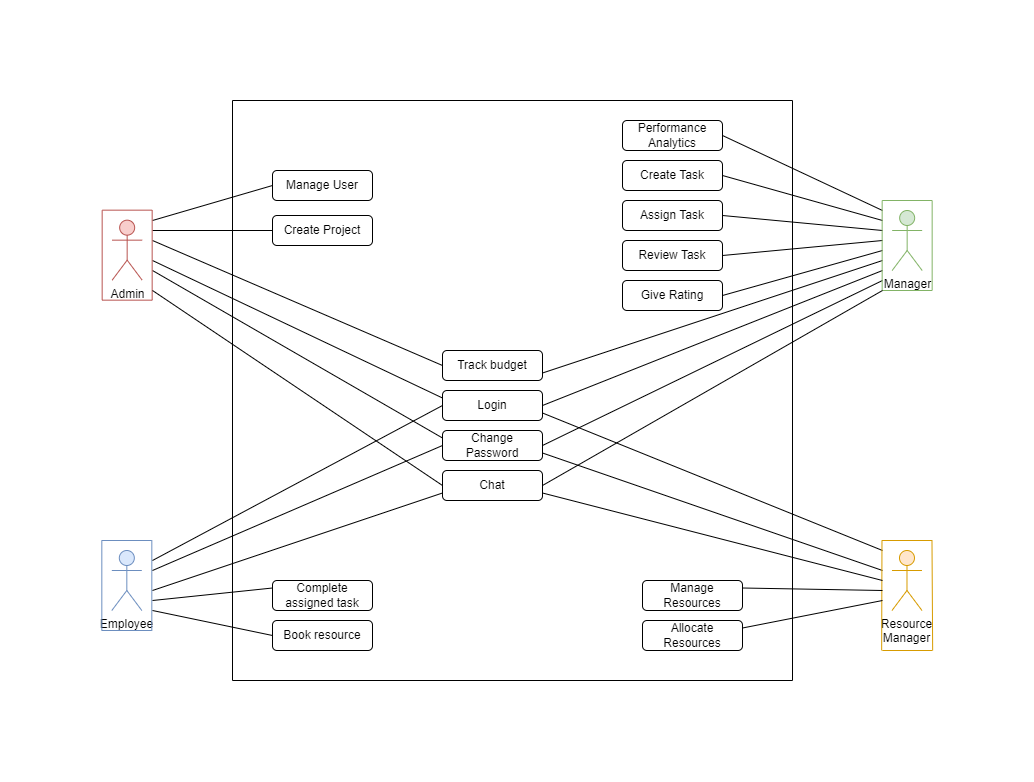

The diagram above was exported from draw.io. Its source (the exported page's mxGraphModel, read from the mxfile embedded in the PNG):
<mxGraphModel dx="2284" dy="796" grid="1" gridSize="10" guides="1" tooltips="1" connect="1" arrows="1" fold="1" page="1" pageScale="1" pageWidth="850" pageHeight="1100" math="0" shadow="0">
  <root>
    <mxCell id="0" />
    <mxCell id="1" parent="0" />
    <mxCell id="aggQSW_dSdFU3sSacxZB-2" value="Manager" style="shape=umlActor;verticalLabelPosition=bottom;verticalAlign=top;html=1;outlineConnect=0;fillColor=#d5e8d4;strokeColor=#82b366;" parent="1" vertex="1">
      <mxGeometry x="749.66" y="260" width="30" height="60" as="geometry" />
    </mxCell>
    <mxCell id="aggQSW_dSdFU3sSacxZB-3" value="Manage User" style="rounded=1;whiteSpace=wrap;html=1;" parent="1" vertex="1">
      <mxGeometry x="130" y="220" width="100" height="30" as="geometry" />
    </mxCell>
    <mxCell id="aggQSW_dSdFU3sSacxZB-8" value="Create Project" style="rounded=1;whiteSpace=wrap;html=1;" parent="1" vertex="1">
      <mxGeometry x="130" y="265" width="100" height="30" as="geometry" />
    </mxCell>
    <mxCell id="aggQSW_dSdFU3sSacxZB-12" value="Give Rating" style="rounded=1;whiteSpace=wrap;html=1;" parent="1" vertex="1">
      <mxGeometry x="480" y="330" width="100" height="30" as="geometry" />
    </mxCell>
    <mxCell id="aggQSW_dSdFU3sSacxZB-13" value="Review Task" style="rounded=1;whiteSpace=wrap;html=1;" parent="1" vertex="1">
      <mxGeometry x="480" y="290" width="100" height="30" as="geometry" />
    </mxCell>
    <mxCell id="aggQSW_dSdFU3sSacxZB-14" value="Assign Task" style="rounded=1;whiteSpace=wrap;html=1;" parent="1" vertex="1">
      <mxGeometry x="480" y="250" width="100" height="30" as="geometry" />
    </mxCell>
    <mxCell id="aggQSW_dSdFU3sSacxZB-15" value="Create Task" style="rounded=1;whiteSpace=wrap;html=1;" parent="1" vertex="1">
      <mxGeometry x="480" y="210" width="100" height="30" as="geometry" />
    </mxCell>
    <mxCell id="aggQSW_dSdFU3sSacxZB-19" value="" style="endArrow=none;html=1;rounded=0;entryX=0;entryY=0.5;entryDx=0;entryDy=0;" parent="1" target="aggQSW_dSdFU3sSacxZB-3" edge="1">
      <mxGeometry width="50" height="50" relative="1" as="geometry">
        <mxPoint x="10" y="270" as="sourcePoint" />
        <mxPoint x="60" y="230" as="targetPoint" />
      </mxGeometry>
    </mxCell>
    <mxCell id="aggQSW_dSdFU3sSacxZB-20" value="" style="endArrow=none;html=1;rounded=0;entryX=0;entryY=0.5;entryDx=0;entryDy=0;" parent="1" target="aggQSW_dSdFU3sSacxZB-8" edge="1">
      <mxGeometry width="50" height="50" relative="1" as="geometry">
        <mxPoint x="10" y="280" as="sourcePoint" />
        <mxPoint x="60" y="230" as="targetPoint" />
      </mxGeometry>
    </mxCell>
    <mxCell id="aggQSW_dSdFU3sSacxZB-21" value="" style="endArrow=none;html=1;rounded=0;exitX=1;exitY=0.5;exitDx=0;exitDy=0;" parent="1" source="aggQSW_dSdFU3sSacxZB-15" edge="1">
      <mxGeometry width="50" height="50" relative="1" as="geometry">
        <mxPoint x="680" y="320" as="sourcePoint" />
        <mxPoint x="740" y="270" as="targetPoint" />
      </mxGeometry>
    </mxCell>
    <mxCell id="aggQSW_dSdFU3sSacxZB-22" value="" style="endArrow=none;html=1;rounded=0;exitX=1;exitY=0.5;exitDx=0;exitDy=0;" parent="1" source="aggQSW_dSdFU3sSacxZB-14" edge="1">
      <mxGeometry width="50" height="50" relative="1" as="geometry">
        <mxPoint x="390" y="350" as="sourcePoint" />
        <mxPoint x="740" y="280" as="targetPoint" />
      </mxGeometry>
    </mxCell>
    <mxCell id="aggQSW_dSdFU3sSacxZB-23" value="" style="endArrow=none;html=1;rounded=0;exitX=1;exitY=0.5;exitDx=0;exitDy=0;" parent="1" source="aggQSW_dSdFU3sSacxZB-13" edge="1">
      <mxGeometry width="50" height="50" relative="1" as="geometry">
        <mxPoint x="390" y="350" as="sourcePoint" />
        <mxPoint x="740" y="290" as="targetPoint" />
      </mxGeometry>
    </mxCell>
    <mxCell id="aggQSW_dSdFU3sSacxZB-25" value="" style="endArrow=none;html=1;rounded=0;exitX=1;exitY=0.5;exitDx=0;exitDy=0;" parent="1" source="aggQSW_dSdFU3sSacxZB-12" edge="1">
      <mxGeometry width="50" height="50" relative="1" as="geometry">
        <mxPoint x="390" y="350" as="sourcePoint" />
        <mxPoint x="740" y="300" as="targetPoint" />
      </mxGeometry>
    </mxCell>
    <mxCell id="aggQSW_dSdFU3sSacxZB-26" value="Login" style="rounded=1;whiteSpace=wrap;html=1;" parent="1" vertex="1">
      <mxGeometry x="300" y="440" width="100" height="30" as="geometry" />
    </mxCell>
    <mxCell id="aggQSW_dSdFU3sSacxZB-28" value="Change Password" style="rounded=1;whiteSpace=wrap;html=1;" parent="1" vertex="1">
      <mxGeometry x="300" y="480" width="100" height="30" as="geometry" />
    </mxCell>
    <mxCell id="aggQSW_dSdFU3sSacxZB-30" value="" style="endArrow=none;html=1;rounded=0;" parent="1" edge="1">
      <mxGeometry width="50" height="50" relative="1" as="geometry">
        <mxPoint x="90" y="730" as="sourcePoint" />
        <mxPoint x="90" y="150" as="targetPoint" />
      </mxGeometry>
    </mxCell>
    <mxCell id="aggQSW_dSdFU3sSacxZB-31" value="" style="endArrow=none;html=1;rounded=0;" parent="1" edge="1">
      <mxGeometry width="50" height="50" relative="1" as="geometry">
        <mxPoint x="650" y="730" as="sourcePoint" />
        <mxPoint x="650" y="150" as="targetPoint" />
      </mxGeometry>
    </mxCell>
    <mxCell id="aggQSW_dSdFU3sSacxZB-32" value="" style="endArrow=none;html=1;rounded=0;exitX=1;exitY=0.5;exitDx=0;exitDy=0;exitPerimeter=0;" parent="1" source="aggQSW_dSdFU3sSacxZB-26" edge="1">
      <mxGeometry width="50" height="50" relative="1" as="geometry">
        <mxPoint x="390" y="410" as="sourcePoint" />
        <mxPoint x="740" y="320" as="targetPoint" />
      </mxGeometry>
    </mxCell>
    <mxCell id="aggQSW_dSdFU3sSacxZB-33" value="" style="endArrow=none;html=1;rounded=0;" parent="1" edge="1">
      <mxGeometry width="50" height="50" relative="1" as="geometry">
        <mxPoint x="90" y="150" as="sourcePoint" />
        <mxPoint x="650" y="150" as="targetPoint" />
      </mxGeometry>
    </mxCell>
    <mxCell id="aggQSW_dSdFU3sSacxZB-34" value="" style="endArrow=none;html=1;rounded=0;exitX=1;exitY=0.75;exitDx=0;exitDy=0;" parent="1" source="aggQSW_dSdFU3sSacxZB-26" edge="1">
      <mxGeometry width="50" height="50" relative="1" as="geometry">
        <mxPoint x="390" y="410" as="sourcePoint" />
        <mxPoint x="740" y="600" as="targetPoint" />
      </mxGeometry>
    </mxCell>
    <mxCell id="aggQSW_dSdFU3sSacxZB-35" value="" style="endArrow=none;html=1;rounded=0;exitX=0;exitY=0.25;exitDx=0;exitDy=0;" parent="1" source="aggQSW_dSdFU3sSacxZB-26" edge="1">
      <mxGeometry width="50" height="50" relative="1" as="geometry">
        <mxPoint x="390" y="410" as="sourcePoint" />
        <mxPoint x="10" y="310" as="targetPoint" />
      </mxGeometry>
    </mxCell>
    <mxCell id="aggQSW_dSdFU3sSacxZB-37" value="" style="endArrow=none;html=1;rounded=0;exitX=0;exitY=0.25;exitDx=0;exitDy=0;" parent="1" source="aggQSW_dSdFU3sSacxZB-28" edge="1">
      <mxGeometry width="50" height="50" relative="1" as="geometry">
        <mxPoint x="390" y="410" as="sourcePoint" />
        <mxPoint x="10" y="320" as="targetPoint" />
      </mxGeometry>
    </mxCell>
    <mxCell id="aggQSW_dSdFU3sSacxZB-38" value="" style="endArrow=none;html=1;rounded=0;exitX=1;exitY=0.5;exitDx=0;exitDy=0;" parent="1" source="aggQSW_dSdFU3sSacxZB-28" edge="1">
      <mxGeometry width="50" height="50" relative="1" as="geometry">
        <mxPoint x="390" y="410" as="sourcePoint" />
        <mxPoint x="740" y="330" as="targetPoint" />
      </mxGeometry>
    </mxCell>
    <mxCell id="aggQSW_dSdFU3sSacxZB-39" value="" style="endArrow=none;html=1;rounded=0;exitX=1;exitY=0.75;exitDx=0;exitDy=0;" parent="1" source="aggQSW_dSdFU3sSacxZB-28" edge="1">
      <mxGeometry width="50" height="50" relative="1" as="geometry">
        <mxPoint x="390" y="410" as="sourcePoint" />
        <mxPoint x="740" y="620" as="targetPoint" />
      </mxGeometry>
    </mxCell>
    <mxCell id="aggQSW_dSdFU3sSacxZB-40" value="Performance Analytics" style="rounded=1;whiteSpace=wrap;html=1;" parent="1" vertex="1">
      <mxGeometry x="480" y="170" width="100" height="30" as="geometry" />
    </mxCell>
    <mxCell id="aggQSW_dSdFU3sSacxZB-41" value="Track budget" style="rounded=1;whiteSpace=wrap;html=1;" parent="1" vertex="1">
      <mxGeometry x="300" y="400" width="100" height="30" as="geometry" />
    </mxCell>
    <mxCell id="aggQSW_dSdFU3sSacxZB-42" value="" style="endArrow=none;html=1;rounded=0;exitX=1;exitY=0.5;exitDx=0;exitDy=0;" parent="1" source="aggQSW_dSdFU3sSacxZB-40" edge="1">
      <mxGeometry width="50" height="50" relative="1" as="geometry">
        <mxPoint x="390" y="400" as="sourcePoint" />
        <mxPoint x="740" y="260" as="targetPoint" />
      </mxGeometry>
    </mxCell>
    <mxCell id="aggQSW_dSdFU3sSacxZB-46" value="" style="endArrow=none;html=1;rounded=0;entryX=0;entryY=0.5;entryDx=0;entryDy=0;" parent="1" target="aggQSW_dSdFU3sSacxZB-41" edge="1">
      <mxGeometry width="50" height="50" relative="1" as="geometry">
        <mxPoint x="10" y="290" as="sourcePoint" />
        <mxPoint x="100" y="190" as="targetPoint" />
      </mxGeometry>
    </mxCell>
    <mxCell id="aggQSW_dSdFU3sSacxZB-47" value="" style="endArrow=none;html=1;rounded=0;exitX=1;exitY=0.75;exitDx=0;exitDy=0;" parent="1" source="aggQSW_dSdFU3sSacxZB-41" edge="1">
      <mxGeometry width="50" height="50" relative="1" as="geometry">
        <mxPoint x="400" y="340" as="sourcePoint" />
        <mxPoint x="740" y="310" as="targetPoint" />
      </mxGeometry>
    </mxCell>
    <mxCell id="aggQSW_dSdFU3sSacxZB-48" value="" style="endArrow=none;html=1;rounded=0;fillColor=#d5e8d4;strokeColor=#82b366;" parent="1" edge="1">
      <mxGeometry width="50" height="50" relative="1" as="geometry">
        <mxPoint x="739.66" y="340" as="sourcePoint" />
        <mxPoint x="739.66" y="250" as="targetPoint" />
      </mxGeometry>
    </mxCell>
    <mxCell id="aggQSW_dSdFU3sSacxZB-49" value="" style="endArrow=none;html=1;rounded=0;fillColor=#d5e8d4;strokeColor=#82b366;" parent="1" edge="1">
      <mxGeometry width="50" height="50" relative="1" as="geometry">
        <mxPoint x="789.66" y="250" as="sourcePoint" />
        <mxPoint x="739.66" y="250" as="targetPoint" />
      </mxGeometry>
    </mxCell>
    <mxCell id="aggQSW_dSdFU3sSacxZB-50" value="" style="endArrow=none;html=1;rounded=0;fillColor=#d5e8d4;strokeColor=#82b366;" parent="1" edge="1">
      <mxGeometry width="50" height="50" relative="1" as="geometry">
        <mxPoint x="739.66" y="340" as="sourcePoint" />
        <mxPoint x="789.66" y="340" as="targetPoint" />
      </mxGeometry>
    </mxCell>
    <mxCell id="aggQSW_dSdFU3sSacxZB-51" value="" style="endArrow=none;html=1;rounded=0;fillColor=#d5e8d4;strokeColor=#82b366;" parent="1" edge="1">
      <mxGeometry width="50" height="50" relative="1" as="geometry">
        <mxPoint x="789.66" y="340" as="sourcePoint" />
        <mxPoint x="789.66" y="250" as="targetPoint" />
      </mxGeometry>
    </mxCell>
    <mxCell id="aggQSW_dSdFU3sSacxZB-53" value="Resource&lt;br style=&quot;border-color: var(--border-color);&quot;&gt;Manager" style="shape=umlActor;verticalLabelPosition=bottom;verticalAlign=top;html=1;outlineConnect=0;fillColor=#ffe6cc;strokeColor=#d79b00;" parent="1" vertex="1">
      <mxGeometry x="749.48" y="600" width="30" height="60" as="geometry" />
    </mxCell>
    <mxCell id="aggQSW_dSdFU3sSacxZB-54" value="" style="endArrow=none;html=1;rounded=0;fillColor=#ffe6cc;strokeColor=#d79b00;" parent="1" edge="1">
      <mxGeometry width="50" height="50" relative="1" as="geometry">
        <mxPoint x="739.16" y="700" as="sourcePoint" />
        <mxPoint x="739.48" y="590" as="targetPoint" />
      </mxGeometry>
    </mxCell>
    <mxCell id="aggQSW_dSdFU3sSacxZB-55" value="" style="endArrow=none;html=1;rounded=0;fillColor=#ffe6cc;strokeColor=#d79b00;" parent="1" edge="1">
      <mxGeometry width="50" height="50" relative="1" as="geometry">
        <mxPoint x="789.48" y="590" as="sourcePoint" />
        <mxPoint x="739.48" y="590" as="targetPoint" />
      </mxGeometry>
    </mxCell>
    <mxCell id="aggQSW_dSdFU3sSacxZB-56" value="" style="endArrow=none;html=1;rounded=0;fillColor=#ffe6cc;strokeColor=#d79b00;" parent="1" edge="1">
      <mxGeometry width="50" height="50" relative="1" as="geometry">
        <mxPoint x="739.82" y="700" as="sourcePoint" />
        <mxPoint x="789.82" y="700" as="targetPoint" />
      </mxGeometry>
    </mxCell>
    <mxCell id="aggQSW_dSdFU3sSacxZB-57" value="" style="endArrow=none;html=1;rounded=0;fillColor=#ffe6cc;strokeColor=#d79b00;" parent="1" edge="1">
      <mxGeometry width="50" height="50" relative="1" as="geometry">
        <mxPoint x="790.16" y="700" as="sourcePoint" />
        <mxPoint x="789.48" y="590" as="targetPoint" />
        <Array as="points" />
      </mxGeometry>
    </mxCell>
    <mxCell id="aggQSW_dSdFU3sSacxZB-61" value="Admin" style="shape=umlActor;verticalLabelPosition=bottom;verticalAlign=top;html=1;outlineConnect=0;fillColor=#f8cecc;strokeColor=#b85450;" parent="1" vertex="1">
      <mxGeometry x="-30.340000000000003" y="269.65999999999997" width="30" height="60" as="geometry" />
    </mxCell>
    <mxCell id="aggQSW_dSdFU3sSacxZB-62" value="" style="endArrow=none;html=1;rounded=0;fillColor=#f8cecc;strokeColor=#b85450;" parent="1" edge="1">
      <mxGeometry width="50" height="50" relative="1" as="geometry">
        <mxPoint x="-40.34" y="349.65999999999997" as="sourcePoint" />
        <mxPoint x="-40.34" y="259.65999999999997" as="targetPoint" />
      </mxGeometry>
    </mxCell>
    <mxCell id="aggQSW_dSdFU3sSacxZB-63" value="" style="endArrow=none;html=1;rounded=0;fillColor=#f8cecc;strokeColor=#b85450;" parent="1" edge="1">
      <mxGeometry width="50" height="50" relative="1" as="geometry">
        <mxPoint x="9.659999999999997" y="259.65999999999997" as="sourcePoint" />
        <mxPoint x="-40.34" y="259.65999999999997" as="targetPoint" />
      </mxGeometry>
    </mxCell>
    <mxCell id="aggQSW_dSdFU3sSacxZB-64" value="" style="endArrow=none;html=1;rounded=0;fillColor=#f8cecc;strokeColor=#b85450;" parent="1" edge="1">
      <mxGeometry width="50" height="50" relative="1" as="geometry">
        <mxPoint x="-40.34" y="349.65999999999997" as="sourcePoint" />
        <mxPoint x="9.659999999999997" y="349.65999999999997" as="targetPoint" />
      </mxGeometry>
    </mxCell>
    <mxCell id="aggQSW_dSdFU3sSacxZB-65" value="" style="endArrow=none;html=1;rounded=0;fillColor=#f8cecc;strokeColor=#b85450;" parent="1" edge="1">
      <mxGeometry width="50" height="50" relative="1" as="geometry">
        <mxPoint x="9.659999999999997" y="349.65999999999997" as="sourcePoint" />
        <mxPoint x="9.659999999999997" y="259.65999999999997" as="targetPoint" />
      </mxGeometry>
    </mxCell>
    <mxCell id="aggQSW_dSdFU3sSacxZB-66" value="Employee" style="shape=umlActor;verticalLabelPosition=bottom;verticalAlign=top;html=1;outlineConnect=0;fillColor=#dae8fc;strokeColor=#6c8ebf;" parent="1" vertex="1">
      <mxGeometry x="-30.680000000000007" y="600.0000000000001" width="30" height="60" as="geometry" />
    </mxCell>
    <mxCell id="aggQSW_dSdFU3sSacxZB-67" value="" style="endArrow=none;html=1;rounded=0;fillColor=#dae8fc;strokeColor=#6c8ebf;" parent="1" edge="1">
      <mxGeometry width="50" height="50" relative="1" as="geometry">
        <mxPoint x="-40.68000000000001" y="680.0000000000001" as="sourcePoint" />
        <mxPoint x="-40.68000000000001" y="590.0000000000001" as="targetPoint" />
      </mxGeometry>
    </mxCell>
    <mxCell id="aggQSW_dSdFU3sSacxZB-68" value="" style="endArrow=none;html=1;rounded=0;fillColor=#dae8fc;strokeColor=#6c8ebf;" parent="1" edge="1">
      <mxGeometry width="50" height="50" relative="1" as="geometry">
        <mxPoint x="9.319999999999993" y="590.0000000000001" as="sourcePoint" />
        <mxPoint x="-40.68000000000001" y="590.0000000000001" as="targetPoint" />
      </mxGeometry>
    </mxCell>
    <mxCell id="aggQSW_dSdFU3sSacxZB-69" value="" style="endArrow=none;html=1;rounded=0;fillColor=#dae8fc;strokeColor=#6c8ebf;" parent="1" edge="1">
      <mxGeometry width="50" height="50" relative="1" as="geometry">
        <mxPoint x="-40.68000000000001" y="680.0000000000001" as="sourcePoint" />
        <mxPoint x="9.319999999999993" y="680.0000000000001" as="targetPoint" />
      </mxGeometry>
    </mxCell>
    <mxCell id="aggQSW_dSdFU3sSacxZB-70" value="" style="endArrow=none;html=1;rounded=0;fillColor=#dae8fc;strokeColor=#6c8ebf;" parent="1" edge="1">
      <mxGeometry width="50" height="50" relative="1" as="geometry">
        <mxPoint x="9.319999999999993" y="680.0000000000001" as="sourcePoint" />
        <mxPoint x="9.319999999999993" y="590.0000000000001" as="targetPoint" />
      </mxGeometry>
    </mxCell>
    <mxCell id="aggQSW_dSdFU3sSacxZB-71" value="Complete assigned task" style="rounded=1;whiteSpace=wrap;html=1;" parent="1" vertex="1">
      <mxGeometry x="130" y="630" width="100" height="30" as="geometry" />
    </mxCell>
    <mxCell id="aggQSW_dSdFU3sSacxZB-72" value="" style="endArrow=none;html=1;rounded=0;entryX=0;entryY=0.25;entryDx=0;entryDy=0;" parent="1" target="aggQSW_dSdFU3sSacxZB-71" edge="1">
      <mxGeometry width="50" height="50" relative="1" as="geometry">
        <mxPoint x="10" y="650" as="sourcePoint" />
        <mxPoint x="440" y="440" as="targetPoint" />
      </mxGeometry>
    </mxCell>
    <mxCell id="aggQSW_dSdFU3sSacxZB-73" value="" style="endArrow=none;html=1;rounded=0;exitX=0;exitY=0.5;exitDx=0;exitDy=0;" parent="1" source="aggQSW_dSdFU3sSacxZB-26" edge="1">
      <mxGeometry width="50" height="50" relative="1" as="geometry">
        <mxPoint x="410" y="450" as="sourcePoint" />
        <mxPoint x="10" y="610" as="targetPoint" />
      </mxGeometry>
    </mxCell>
    <mxCell id="aggQSW_dSdFU3sSacxZB-74" value="" style="endArrow=none;html=1;rounded=0;exitX=0;exitY=0.5;exitDx=0;exitDy=0;" parent="1" source="aggQSW_dSdFU3sSacxZB-28" edge="1">
      <mxGeometry width="50" height="50" relative="1" as="geometry">
        <mxPoint x="410" y="450" as="sourcePoint" />
        <mxPoint x="10" y="620" as="targetPoint" />
      </mxGeometry>
    </mxCell>
    <mxCell id="aggQSW_dSdFU3sSacxZB-76" value="Book resource" style="rounded=1;whiteSpace=wrap;html=1;" parent="1" vertex="1">
      <mxGeometry x="130" y="670" width="100" height="30" as="geometry" />
    </mxCell>
    <mxCell id="aggQSW_dSdFU3sSacxZB-77" value="" style="endArrow=none;html=1;rounded=0;entryX=0;entryY=0.5;entryDx=0;entryDy=0;" parent="1" target="aggQSW_dSdFU3sSacxZB-76" edge="1">
      <mxGeometry width="50" height="50" relative="1" as="geometry">
        <mxPoint x="10" y="660" as="sourcePoint" />
        <mxPoint x="460" y="430" as="targetPoint" />
      </mxGeometry>
    </mxCell>
    <mxCell id="aggQSW_dSdFU3sSacxZB-78" value="Allocate Resources" style="rounded=1;whiteSpace=wrap;html=1;" parent="1" vertex="1">
      <mxGeometry x="500" y="670" width="100" height="30" as="geometry" />
    </mxCell>
    <mxCell id="aggQSW_dSdFU3sSacxZB-79" value="Manage Resources" style="rounded=1;whiteSpace=wrap;html=1;" parent="1" vertex="1">
      <mxGeometry x="500" y="630" width="100" height="30" as="geometry" />
    </mxCell>
    <mxCell id="aggQSW_dSdFU3sSacxZB-80" value="" style="endArrow=none;html=1;rounded=0;exitX=1;exitY=0.25;exitDx=0;exitDy=0;" parent="1" source="aggQSW_dSdFU3sSacxZB-79" edge="1">
      <mxGeometry width="50" height="50" relative="1" as="geometry">
        <mxPoint x="410" y="460" as="sourcePoint" />
        <mxPoint x="740" y="640" as="targetPoint" />
      </mxGeometry>
    </mxCell>
    <mxCell id="aggQSW_dSdFU3sSacxZB-81" value="" style="endArrow=none;html=1;rounded=0;exitX=1;exitY=0.25;exitDx=0;exitDy=0;" parent="1" source="aggQSW_dSdFU3sSacxZB-78" edge="1">
      <mxGeometry width="50" height="50" relative="1" as="geometry">
        <mxPoint x="410" y="460" as="sourcePoint" />
        <mxPoint x="740" y="650" as="targetPoint" />
      </mxGeometry>
    </mxCell>
    <mxCell id="aggQSW_dSdFU3sSacxZB-82" value="" style="endArrow=none;html=1;rounded=0;" parent="1" edge="1">
      <mxGeometry width="50" height="50" relative="1" as="geometry">
        <mxPoint x="90" y="730" as="sourcePoint" />
        <mxPoint x="650" y="730" as="targetPoint" />
      </mxGeometry>
    </mxCell>
    <mxCell id="aggQSW_dSdFU3sSacxZB-83" value="Chat" style="rounded=1;whiteSpace=wrap;html=1;" parent="1" vertex="1">
      <mxGeometry x="300" y="520" width="100" height="30" as="geometry" />
    </mxCell>
    <mxCell id="aggQSW_dSdFU3sSacxZB-84" value="" style="endArrow=none;html=1;rounded=0;entryX=0;entryY=0.5;entryDx=0;entryDy=0;" parent="1" target="aggQSW_dSdFU3sSacxZB-83" edge="1">
      <mxGeometry width="50" height="50" relative="1" as="geometry">
        <mxPoint x="10" y="340" as="sourcePoint" />
        <mxPoint x="460" y="410" as="targetPoint" />
      </mxGeometry>
    </mxCell>
    <mxCell id="aggQSW_dSdFU3sSacxZB-85" value="" style="endArrow=none;html=1;rounded=0;exitX=1;exitY=0.5;exitDx=0;exitDy=0;" parent="1" source="aggQSW_dSdFU3sSacxZB-83" edge="1">
      <mxGeometry width="50" height="50" relative="1" as="geometry">
        <mxPoint x="410" y="460" as="sourcePoint" />
        <mxPoint x="740" y="340" as="targetPoint" />
      </mxGeometry>
    </mxCell>
    <mxCell id="aggQSW_dSdFU3sSacxZB-86" value="" style="endArrow=none;html=1;rounded=0;exitX=1;exitY=0.75;exitDx=0;exitDy=0;" parent="1" source="aggQSW_dSdFU3sSacxZB-83" edge="1">
      <mxGeometry width="50" height="50" relative="1" as="geometry">
        <mxPoint x="410" y="460" as="sourcePoint" />
        <mxPoint x="740" y="630" as="targetPoint" />
      </mxGeometry>
    </mxCell>
    <mxCell id="aggQSW_dSdFU3sSacxZB-87" value="" style="endArrow=none;html=1;rounded=0;exitX=0;exitY=0.75;exitDx=0;exitDy=0;" parent="1" source="aggQSW_dSdFU3sSacxZB-83" edge="1">
      <mxGeometry width="50" height="50" relative="1" as="geometry">
        <mxPoint x="410" y="460" as="sourcePoint" />
        <mxPoint x="10" y="640" as="targetPoint" />
      </mxGeometry>
    </mxCell>
  </root>
</mxGraphModel>